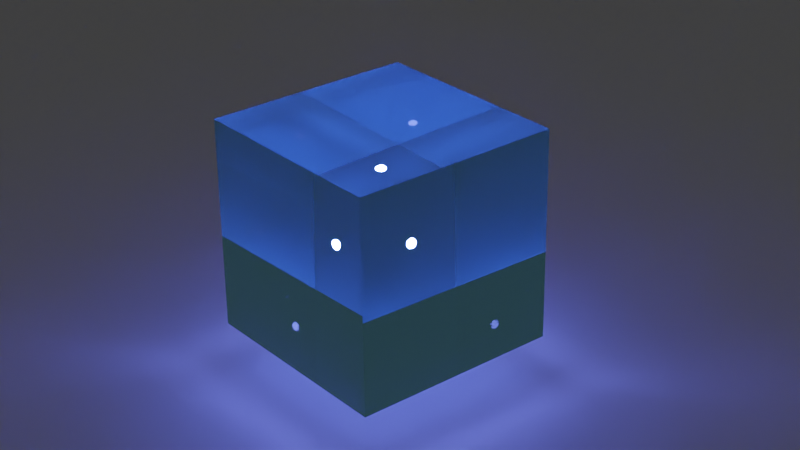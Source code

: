 # Source: mirror.blend  (saved by Blender 3.4.6; exported with 4.5.12 LTS)
import bpy
from mathutils import Matrix  # noqa: F401  (used for matrix-valued properties, if any)

bpy.ops.wm.read_factory_settings(use_empty=True)
scene = bpy.context.scene
scene.name = 'Scene'

# ---- collections
col_collection = bpy.data.collections.new('Collection'); scene.collection.children.link(col_collection)

# ---- materials (node trees are filled in below, after node groups)
mat_material_003 = bpy.data.materials.new('Material.003')

# ---- material node trees
mat_material_003.use_nodes = True; mat_material_003.node_tree.nodes.clear()
_N = mat_material_003.node_tree.nodes; _L = mat_material_003.node_tree.links
n0 = _N.new('ShaderNodeBsdfPrincipled'); n0.name = 'Principled BSDF'; n0.location = (10, 300)
n0.distribution = 'GGX'
n0.subsurface_method = 'RANDOM_WALK_SKIN'
n0.inputs[0].default_value = (0.3044, 0.7944, 1.0, 1.0)
n0.inputs[2].default_value = 0.0
n0.inputs[3].default_value = 1.35
n0.inputs[13].default_value = 0.0
n0.inputs[18].default_value = 1.0
n0.inputs[27].default_value = (0.0, 0.0, 0.0, 1.0)
n0.inputs[28].default_value = 1.0
n1 = _N.new('ShaderNodeOutputMaterial'); n1.name = 'Material Output'; n1.location = (300, 300)
_L.new(n0.outputs[0], n1.inputs[0])
n1.is_active_output = True

# ---- world
world_world = bpy.data.worlds.new('World'); scene.world = world_world
world_world.use_nodes = True; world_world.node_tree.nodes.clear()
_N = world_world.node_tree.nodes; _L = world_world.node_tree.links
n0 = _N.new('ShaderNodeOutputWorld'); n0.name = 'World Output'; n0.location = (300, 300)
n1 = _N.new('ShaderNodeBackground'); n1.name = 'Background'; n1.location = (10, 300)
n1.inputs[0].default_value = (0.05088, 0.05088, 0.05088, 1.0)
_L.new(n1.outputs[0], n0.inputs[0])
n0.is_active_output = True
world_world.color = (0.05088, 0.05088, 0.05088)
world_world.use_sun_shadow = False
world_world.sun_shadow_jitter_overblur = 0.0

# ---- cameras
cam_camera = bpy.data.cameras.new('Camera')
cam_camera.lens = 75.0

# ---- lights
light_point = bpy.data.lights.new('Point', 'POINT')
light_point.color = (0.1839, 0.1518, 1.0)
light_point.transmission_factor = 0.0
light_point.energy = 3000.0
light_point.shadow_soft_size = 0.25
light_point.shadow_maximum_resolution = 0.006
light_point.use_absolute_resolution = True

# ---- meshes
me_cube_013 = bpy.data.meshes.new('Cube.013')
me_cube_013.from_pydata([(-1.0, -1.0, -1.0), (-1.0, -1.0, 1.0), (-1.0, 1.0, -1.0), (-1.0, 1.0, 1.0), (1.0, -1.0, -1.0), (1.0, -1.0, 1.0), (1.0, 1.0, -1.0), (1.0, 1.0, 1.0)], [], [(0, 1, 3, 2), (2, 3, 7, 6), (6, 7, 5, 4), (4, 5, 1, 0), (2, 6, 4, 0), (7, 3, 1, 5)])
_uv = me_cube_013.uv_layers.new(name='UVMap')
_uv.uv.foreach_set('vector', [0.375, 0.0, 0.625, 0.0, 0.625, 0.25, 0.375, 0.25, 0.375, 0.25, 0.625, 0.25, 0.625, 0.5, 0.375, 0.5, 0.375, 0.5, 0.625, 0.5, 0.625, 0.75, 0.375, 0.75, 0.375, 0.75, 0.625, 0.75, 0.625, 1.0, 0.375, 1.0, 0.125, 0.5, 0.375, 0.5, 0.375, 0.75, 0.125, 0.75, 0.625, 0.5, 0.875, 0.5, 0.875, 0.75, 0.625, 0.75])
me_cube_013.materials.append(mat_material_003)
me_cube_013.update()
me_plane = bpy.data.meshes.new('Plane')
me_plane.from_pydata([(-1.0, -1.0, 0.0), (1.0, -1.0, 0.0), (-1.0, 1.0, 0.0), (1.0, 1.0, 0.0)], [], [(0, 1, 3, 2)])
_uv = me_plane.uv_layers.new(name='UVMap')
_uv.uv.foreach_set('vector', [0.0, 0.0, 1.0, 0.0, 1.0, 1.0, 0.0, 1.0])
me_plane.update()

# ---- objects
ob_cube = bpy.data.objects.new('Cube', me_cube_013)
ob_plane = bpy.data.objects.new('Plane', me_plane)
ob_point = bpy.data.objects.new('Point', light_point)
ob_camera = bpy.data.objects.new('Camera', cam_camera)

# ---- transforms, parenting, visibility, modifiers, constraints
ob_cube.location = (0.0, 0.0, 7.752)
ob_cube.scale = (5.476, 5.476, 5.476)
ob_plane.location = (0.0, 0.0, 0.0)
ob_plane.scale = (213.3, 213.3, 213.3)
ob_point.location = (0.0, 0.0, 7.897)
ob_camera.location = (43.44, 55.25, 43.77)
ob_camera.rotation_euler = (1.1, 0.01223, 2.457)

# ---- collection membership
col_collection.objects.link(ob_cube)
col_collection.objects.link(ob_plane)
col_collection.objects.link(ob_point)
col_collection.objects.link(ob_camera)

# ---- scene / render settings (as saved in the file)
scene.camera = ob_camera
scene.frame_start = 1; scene.frame_end = 250; scene.frame_set(1)
scene.render.engine = 'CYCLES'
scene.cycles.sampling_pattern = 'TABULATED_SOBOL'
scene.cycles.use_light_tree = False
scene.view_settings.view_transform = 'Filmic'
bpy.context.view_layer.update()
